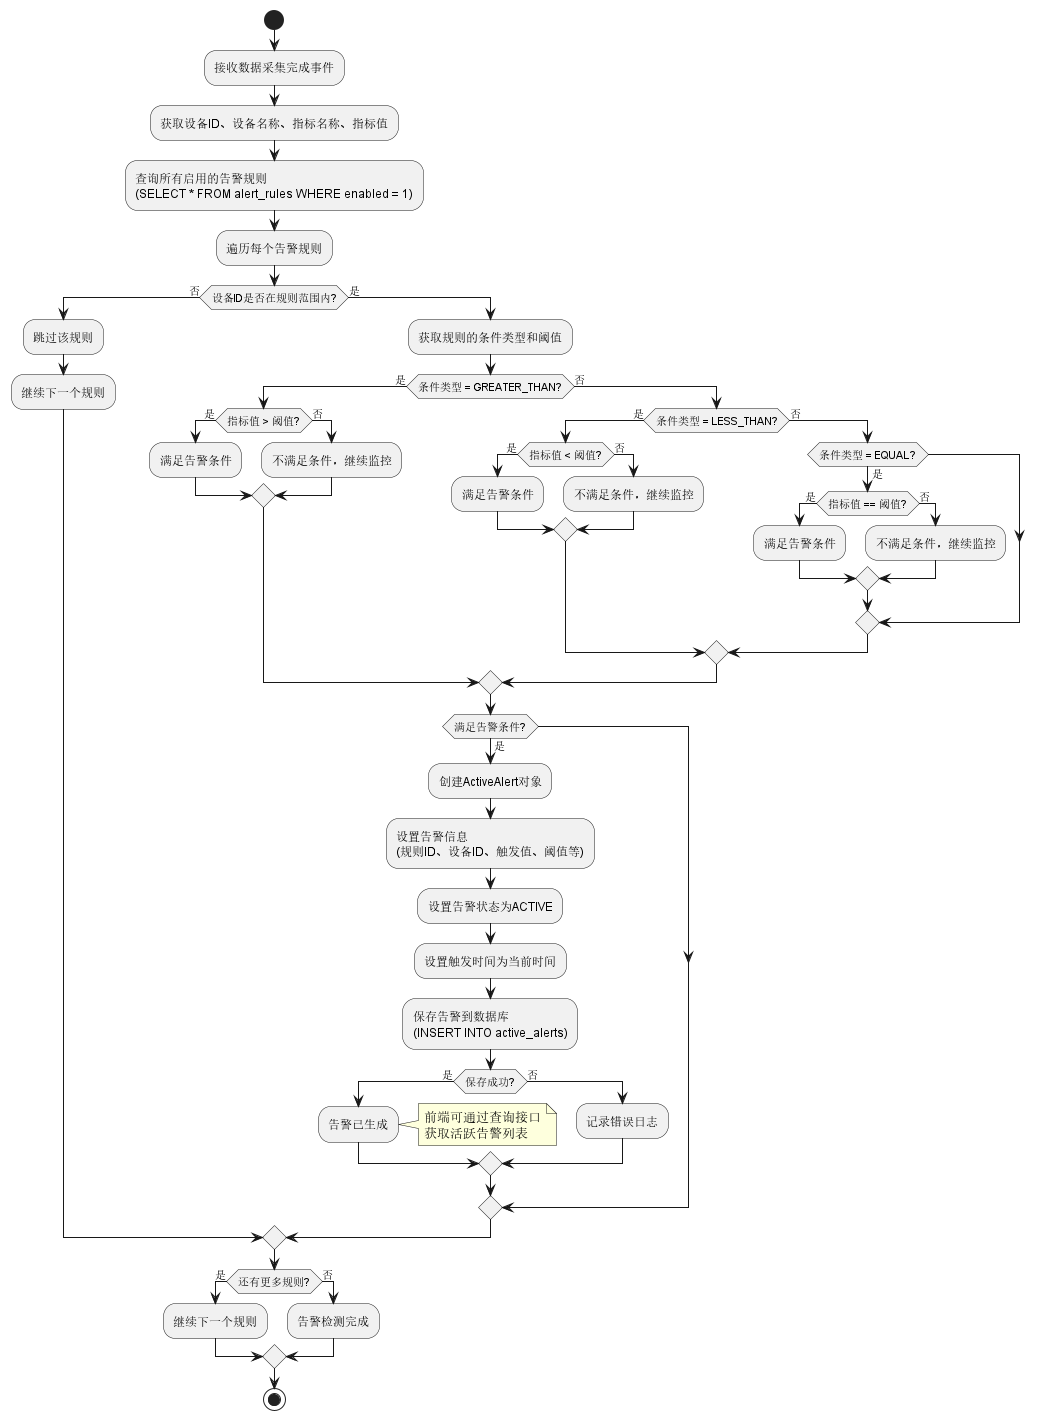

The diagram above was rendered by PlantUML. Its source (embedded in the PNG):
@startuml 告警检测业务逻辑活动图

start

:接收数据采集完成事件;

:获取设备ID、设备名称、指标名称、指标值;

:查询所有启用的告警规则\n(SELECT * FROM alert_rules WHERE enabled = 1);

:遍历每个告警规则;

if (设备ID是否在规则范围内?) then (否)
  :跳过该规则;
  :继续下一个规则;
else (是)
  :获取规则的条件类型和阈值;
  
  if (条件类型 = GREATER_THAN?) then (是)
    if (指标值 > 阈值?) then (是)
      :满足告警条件;
    else (否)
      :不满足条件，继续监控;
    endif
  else (否)
    if (条件类型 = LESS_THAN?) then (是)
      if (指标值 < 阈值?) then (是)
        :满足告警条件;
      else (否)
        :不满足条件，继续监控;
      endif
    else (否)
      if (条件类型 = EQUAL?) then (是)
        if (指标值 == 阈值?) then (是)
          :满足告警条件;
        else (否)
          :不满足条件，继续监控;
        endif
      endif
    endif
  endif
  
  if (满足告警条件?) then (是)
    :创建ActiveAlert对象;
    :设置告警信息\n(规则ID、设备ID、触发值、阈值等);
    :设置告警状态为ACTIVE;
    :设置触发时间为当前时间;
    :保存告警到数据库\n(INSERT INTO active_alerts);
    
    if (保存成功?) then (是)
      :告警已生成;
      note right
        前端可通过查询接口
        获取活跃告警列表
      end note
    else (否)
      :记录错误日志;
    endif
  endif
endif

if (还有更多规则?) then (是)
  :继续下一个规则;
else (否)
  :告警检测完成;
endif

stop

@enduml